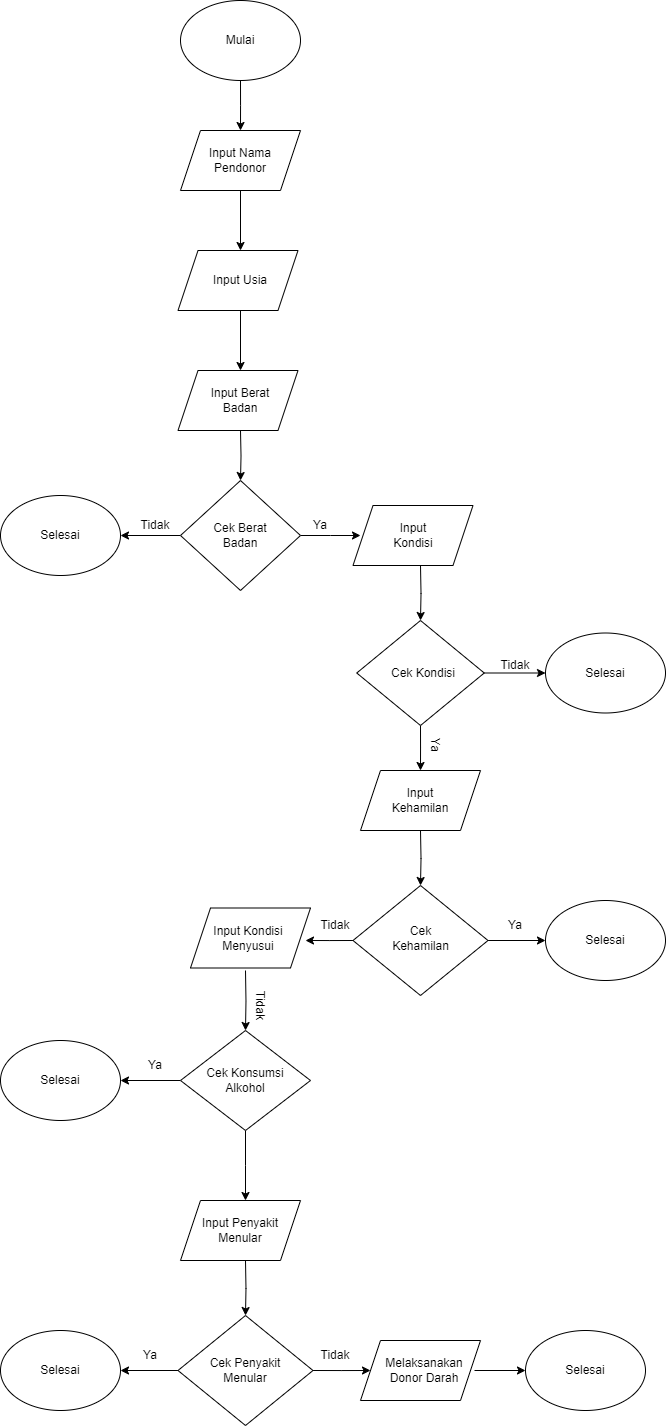

The diagram above was exported from draw.io. Its source (the exported page's mxGraphModel, read from the mxfile embedded in the PNG):
<mxGraphModel dx="733" dy="413" grid="1" gridSize="10" guides="1" tooltips="1" connect="1" arrows="1" fold="1" page="1" pageScale="1" pageWidth="827" pageHeight="1169" math="0" shadow="0">
  <root>
    <mxCell id="WIyWlLk6GJQsqaUBKTNV-0" />
    <mxCell id="WIyWlLk6GJQsqaUBKTNV-1" parent="WIyWlLk6GJQsqaUBKTNV-0" />
    <mxCell id="8YiWHI5Stl-_0ZQEatos-61" style="edgeStyle=orthogonalEdgeStyle;rounded=0;orthogonalLoop=1;jettySize=auto;html=1;exitX=0.5;exitY=1;exitDx=0;exitDy=0;entryX=0.5;entryY=0;entryDx=0;entryDy=0;" parent="WIyWlLk6GJQsqaUBKTNV-1" source="8YiWHI5Stl-_0ZQEatos-0" edge="1">
      <mxGeometry relative="1" as="geometry">
        <mxPoint x="280" y="160" as="targetPoint" />
      </mxGeometry>
    </mxCell>
    <mxCell id="8YiWHI5Stl-_0ZQEatos-0" value="" style="ellipse;whiteSpace=wrap;html=1;" parent="WIyWlLk6GJQsqaUBKTNV-1" vertex="1">
      <mxGeometry x="220" y="30" width="120" height="80" as="geometry" />
    </mxCell>
    <mxCell id="8YiWHI5Stl-_0ZQEatos-62" style="edgeStyle=orthogonalEdgeStyle;rounded=0;orthogonalLoop=1;jettySize=auto;html=1;exitX=0.5;exitY=1;exitDx=0;exitDy=0;entryX=0.5;entryY=0;entryDx=0;entryDy=0;" parent="WIyWlLk6GJQsqaUBKTNV-1" edge="1">
      <mxGeometry relative="1" as="geometry">
        <mxPoint x="280" y="220" as="sourcePoint" />
        <mxPoint x="279.9999999999999" y="280" as="targetPoint" />
      </mxGeometry>
    </mxCell>
    <mxCell id="8YiWHI5Stl-_0ZQEatos-65" style="edgeStyle=orthogonalEdgeStyle;rounded=0;orthogonalLoop=1;jettySize=auto;html=1;exitX=0.5;exitY=1;exitDx=0;exitDy=0;entryX=0.5;entryY=0;entryDx=0;entryDy=0;" parent="WIyWlLk6GJQsqaUBKTNV-1" edge="1">
      <mxGeometry relative="1" as="geometry">
        <mxPoint x="279.9999999999999" y="340" as="sourcePoint" />
        <mxPoint x="279.9999999999999" y="400" as="targetPoint" />
      </mxGeometry>
    </mxCell>
    <mxCell id="8YiWHI5Stl-_0ZQEatos-66" style="edgeStyle=orthogonalEdgeStyle;rounded=0;orthogonalLoop=1;jettySize=auto;html=1;exitX=0.5;exitY=1;exitDx=0;exitDy=0;entryX=0.5;entryY=0;entryDx=0;entryDy=0;" parent="WIyWlLk6GJQsqaUBKTNV-1" target="8YiWHI5Stl-_0ZQEatos-10" edge="1">
      <mxGeometry relative="1" as="geometry">
        <mxPoint x="279.9999999999999" y="460" as="sourcePoint" />
      </mxGeometry>
    </mxCell>
    <mxCell id="8YiWHI5Stl-_0ZQEatos-67" style="edgeStyle=orthogonalEdgeStyle;rounded=0;orthogonalLoop=1;jettySize=auto;html=1;exitX=0;exitY=0.5;exitDx=0;exitDy=0;entryX=1;entryY=0.5;entryDx=0;entryDy=0;" parent="WIyWlLk6GJQsqaUBKTNV-1" source="8YiWHI5Stl-_0ZQEatos-10" target="8YiWHI5Stl-_0ZQEatos-11" edge="1">
      <mxGeometry relative="1" as="geometry" />
    </mxCell>
    <mxCell id="8YiWHI5Stl-_0ZQEatos-68" style="edgeStyle=orthogonalEdgeStyle;rounded=0;orthogonalLoop=1;jettySize=auto;html=1;exitX=1;exitY=0.5;exitDx=0;exitDy=0;entryX=0;entryY=0.5;entryDx=0;entryDy=0;" parent="WIyWlLk6GJQsqaUBKTNV-1" source="8YiWHI5Stl-_0ZQEatos-10" edge="1">
      <mxGeometry relative="1" as="geometry">
        <mxPoint x="400" y="565" as="targetPoint" />
      </mxGeometry>
    </mxCell>
    <mxCell id="8YiWHI5Stl-_0ZQEatos-10" value="" style="rhombus;whiteSpace=wrap;html=1;" parent="WIyWlLk6GJQsqaUBKTNV-1" vertex="1">
      <mxGeometry x="220" y="510" width="120" height="110" as="geometry" />
    </mxCell>
    <mxCell id="8YiWHI5Stl-_0ZQEatos-11" value="" style="ellipse;whiteSpace=wrap;html=1;" parent="WIyWlLk6GJQsqaUBKTNV-1" vertex="1">
      <mxGeometry x="40" y="525" width="120" height="80" as="geometry" />
    </mxCell>
    <mxCell id="jRT9IGufkwBHQ7MNT36w-2" style="edgeStyle=orthogonalEdgeStyle;rounded=0;orthogonalLoop=1;jettySize=auto;html=1;exitX=0.5;exitY=1;exitDx=0;exitDy=0;entryX=0.5;entryY=0;entryDx=0;entryDy=0;" parent="WIyWlLk6GJQsqaUBKTNV-1" target="jRT9IGufkwBHQ7MNT36w-0" edge="1">
      <mxGeometry relative="1" as="geometry">
        <mxPoint x="460" y="595" as="sourcePoint" />
      </mxGeometry>
    </mxCell>
    <mxCell id="8YiWHI5Stl-_0ZQEatos-73" style="edgeStyle=orthogonalEdgeStyle;rounded=0;orthogonalLoop=1;jettySize=auto;html=1;exitX=0;exitY=0.5;exitDx=0;exitDy=0;entryX=1;entryY=0.5;entryDx=0;entryDy=0;" parent="WIyWlLk6GJQsqaUBKTNV-1" source="8YiWHI5Stl-_0ZQEatos-13" target="8YiWHI5Stl-_0ZQEatos-22" edge="1">
      <mxGeometry relative="1" as="geometry" />
    </mxCell>
    <mxCell id="8YiWHI5Stl-_0ZQEatos-74" style="edgeStyle=orthogonalEdgeStyle;rounded=0;orthogonalLoop=1;jettySize=auto;html=1;exitX=0.5;exitY=1;exitDx=0;exitDy=0;entryX=0.5;entryY=0;entryDx=0;entryDy=0;" parent="WIyWlLk6GJQsqaUBKTNV-1" source="8YiWHI5Stl-_0ZQEatos-13" edge="1">
      <mxGeometry relative="1" as="geometry">
        <mxPoint x="285" y="1230" as="targetPoint" />
      </mxGeometry>
    </mxCell>
    <mxCell id="8YiWHI5Stl-_0ZQEatos-13" value="" style="rhombus;whiteSpace=wrap;html=1;" parent="WIyWlLk6GJQsqaUBKTNV-1" vertex="1">
      <mxGeometry x="220" y="1060" width="130" height="100" as="geometry" />
    </mxCell>
    <mxCell id="jRT9IGufkwBHQ7MNT36w-8" style="edgeStyle=orthogonalEdgeStyle;rounded=0;orthogonalLoop=1;jettySize=auto;html=1;exitX=0.5;exitY=1;exitDx=0;exitDy=0;entryX=0.5;entryY=0;entryDx=0;entryDy=0;" parent="WIyWlLk6GJQsqaUBKTNV-1" target="8YiWHI5Stl-_0ZQEatos-16" edge="1">
      <mxGeometry relative="1" as="geometry">
        <mxPoint x="460" y="860" as="sourcePoint" />
      </mxGeometry>
    </mxCell>
    <mxCell id="8YiWHI5Stl-_0ZQEatos-71" style="edgeStyle=orthogonalEdgeStyle;rounded=0;orthogonalLoop=1;jettySize=auto;html=1;exitX=0;exitY=0.5;exitDx=0;exitDy=0;entryX=1;entryY=0.5;entryDx=0;entryDy=0;" parent="WIyWlLk6GJQsqaUBKTNV-1" source="8YiWHI5Stl-_0ZQEatos-16" edge="1">
      <mxGeometry relative="1" as="geometry">
        <mxPoint x="345" y="970" as="targetPoint" />
      </mxGeometry>
    </mxCell>
    <mxCell id="8YiWHI5Stl-_0ZQEatos-84" style="edgeStyle=orthogonalEdgeStyle;rounded=0;orthogonalLoop=1;jettySize=auto;html=1;exitX=1;exitY=0.5;exitDx=0;exitDy=0;entryX=0;entryY=0.5;entryDx=0;entryDy=0;" parent="WIyWlLk6GJQsqaUBKTNV-1" source="8YiWHI5Stl-_0ZQEatos-16" target="8YiWHI5Stl-_0ZQEatos-17" edge="1">
      <mxGeometry relative="1" as="geometry" />
    </mxCell>
    <mxCell id="8YiWHI5Stl-_0ZQEatos-16" value="" style="rhombus;whiteSpace=wrap;html=1;" parent="WIyWlLk6GJQsqaUBKTNV-1" vertex="1">
      <mxGeometry x="392.5" y="915" width="135" height="110" as="geometry" />
    </mxCell>
    <mxCell id="8YiWHI5Stl-_0ZQEatos-17" value="" style="ellipse;whiteSpace=wrap;html=1;" parent="WIyWlLk6GJQsqaUBKTNV-1" vertex="1">
      <mxGeometry x="585" y="930" width="120" height="80" as="geometry" />
    </mxCell>
    <mxCell id="8YiWHI5Stl-_0ZQEatos-72" style="edgeStyle=orthogonalEdgeStyle;rounded=0;orthogonalLoop=1;jettySize=auto;html=1;exitX=0.5;exitY=1;exitDx=0;exitDy=0;entryX=0.5;entryY=0;entryDx=0;entryDy=0;" parent="WIyWlLk6GJQsqaUBKTNV-1" target="8YiWHI5Stl-_0ZQEatos-13" edge="1">
      <mxGeometry relative="1" as="geometry">
        <mxPoint x="285" y="1000" as="sourcePoint" />
      </mxGeometry>
    </mxCell>
    <mxCell id="8YiWHI5Stl-_0ZQEatos-76" style="edgeStyle=orthogonalEdgeStyle;rounded=0;orthogonalLoop=1;jettySize=auto;html=1;exitX=0;exitY=0.5;exitDx=0;exitDy=0;entryX=1;entryY=0.5;entryDx=0;entryDy=0;" parent="WIyWlLk6GJQsqaUBKTNV-1" source="8YiWHI5Stl-_0ZQEatos-19" target="8YiWHI5Stl-_0ZQEatos-25" edge="1">
      <mxGeometry relative="1" as="geometry" />
    </mxCell>
    <mxCell id="8YiWHI5Stl-_0ZQEatos-78" style="edgeStyle=orthogonalEdgeStyle;rounded=0;orthogonalLoop=1;jettySize=auto;html=1;exitX=1;exitY=0.5;exitDx=0;exitDy=0;entryX=0;entryY=0.5;entryDx=0;entryDy=0;" parent="WIyWlLk6GJQsqaUBKTNV-1" source="8YiWHI5Stl-_0ZQEatos-19" edge="1">
      <mxGeometry relative="1" as="geometry">
        <mxPoint x="410" y="1400" as="targetPoint" />
      </mxGeometry>
    </mxCell>
    <mxCell id="8YiWHI5Stl-_0ZQEatos-19" value="" style="rhombus;whiteSpace=wrap;html=1;" parent="WIyWlLk6GJQsqaUBKTNV-1" vertex="1">
      <mxGeometry x="217.5" y="1345" width="135" height="110" as="geometry" />
    </mxCell>
    <mxCell id="8YiWHI5Stl-_0ZQEatos-22" value="" style="ellipse;whiteSpace=wrap;html=1;" parent="WIyWlLk6GJQsqaUBKTNV-1" vertex="1">
      <mxGeometry x="40" y="1070" width="120" height="80" as="geometry" />
    </mxCell>
    <mxCell id="8YiWHI5Stl-_0ZQEatos-75" style="edgeStyle=orthogonalEdgeStyle;rounded=0;orthogonalLoop=1;jettySize=auto;html=1;exitX=0.5;exitY=1;exitDx=0;exitDy=0;entryX=0.5;entryY=0;entryDx=0;entryDy=0;" parent="WIyWlLk6GJQsqaUBKTNV-1" target="8YiWHI5Stl-_0ZQEatos-19" edge="1">
      <mxGeometry relative="1" as="geometry">
        <mxPoint x="285" y="1290" as="sourcePoint" />
      </mxGeometry>
    </mxCell>
    <mxCell id="8YiWHI5Stl-_0ZQEatos-25" value="" style="ellipse;whiteSpace=wrap;html=1;" parent="WIyWlLk6GJQsqaUBKTNV-1" vertex="1">
      <mxGeometry x="40" y="1360" width="120" height="80" as="geometry" />
    </mxCell>
    <mxCell id="8YiWHI5Stl-_0ZQEatos-30" value="" style="ellipse;whiteSpace=wrap;html=1;" parent="WIyWlLk6GJQsqaUBKTNV-1" vertex="1">
      <mxGeometry x="565" y="1360" width="120" height="80" as="geometry" />
    </mxCell>
    <mxCell id="8YiWHI5Stl-_0ZQEatos-31" value="Mulai" style="text;strokeColor=none;align=center;fillColor=none;html=1;verticalAlign=middle;whiteSpace=wrap;rounded=0;" parent="WIyWlLk6GJQsqaUBKTNV-1" vertex="1">
      <mxGeometry x="225" y="45" width="110" height="50" as="geometry" />
    </mxCell>
    <mxCell id="8YiWHI5Stl-_0ZQEatos-35" value="Selesai" style="text;strokeColor=none;align=center;fillColor=none;html=1;verticalAlign=middle;whiteSpace=wrap;rounded=0;" parent="WIyWlLk6GJQsqaUBKTNV-1" vertex="1">
      <mxGeometry x="65" y="545" width="70" height="40" as="geometry" />
    </mxCell>
    <mxCell id="8YiWHI5Stl-_0ZQEatos-36" value="Cek Berat Badan" style="text;strokeColor=none;align=center;fillColor=none;html=1;verticalAlign=middle;whiteSpace=wrap;rounded=0;" parent="WIyWlLk6GJQsqaUBKTNV-1" vertex="1">
      <mxGeometry x="245" y="545" width="70" height="40" as="geometry" />
    </mxCell>
    <mxCell id="8YiWHI5Stl-_0ZQEatos-39" value="Cek Kehamilan" style="text;strokeColor=none;align=center;fillColor=none;html=1;verticalAlign=middle;whiteSpace=wrap;rounded=0;" parent="WIyWlLk6GJQsqaUBKTNV-1" vertex="1">
      <mxGeometry x="427.5" y="950" width="65" height="35" as="geometry" />
    </mxCell>
    <mxCell id="8YiWHI5Stl-_0ZQEatos-52" value="Selesai" style="text;strokeColor=none;align=center;fillColor=none;html=1;verticalAlign=middle;whiteSpace=wrap;rounded=0;" parent="WIyWlLk6GJQsqaUBKTNV-1" vertex="1">
      <mxGeometry x="605" y="950" width="80" height="40" as="geometry" />
    </mxCell>
    <mxCell id="8YiWHI5Stl-_0ZQEatos-53" value="Cek Konsumsi Alkohol" style="text;strokeColor=none;align=center;fillColor=none;html=1;verticalAlign=middle;whiteSpace=wrap;rounded=0;" parent="WIyWlLk6GJQsqaUBKTNV-1" vertex="1">
      <mxGeometry x="245" y="1095" width="80" height="30" as="geometry" />
    </mxCell>
    <mxCell id="8YiWHI5Stl-_0ZQEatos-54" value="Selesai" style="text;strokeColor=none;align=center;fillColor=none;html=1;verticalAlign=middle;whiteSpace=wrap;rounded=0;" parent="WIyWlLk6GJQsqaUBKTNV-1" vertex="1">
      <mxGeometry x="60" y="1090" width="80" height="40" as="geometry" />
    </mxCell>
    <mxCell id="8YiWHI5Stl-_0ZQEatos-56" value="Cek Penyakit Menular" style="text;strokeColor=none;align=center;fillColor=none;html=1;verticalAlign=middle;whiteSpace=wrap;rounded=0;" parent="WIyWlLk6GJQsqaUBKTNV-1" vertex="1">
      <mxGeometry x="235" y="1385" width="100" height="30" as="geometry" />
    </mxCell>
    <mxCell id="8YiWHI5Stl-_0ZQEatos-58" value="Selesai" style="text;strokeColor=none;align=center;fillColor=none;html=1;verticalAlign=middle;whiteSpace=wrap;rounded=0;" parent="WIyWlLk6GJQsqaUBKTNV-1" vertex="1">
      <mxGeometry x="65" y="1380" width="70" height="40" as="geometry" />
    </mxCell>
    <mxCell id="8YiWHI5Stl-_0ZQEatos-59" value="Selesai" style="text;strokeColor=none;align=center;fillColor=none;html=1;verticalAlign=middle;whiteSpace=wrap;rounded=0;" parent="WIyWlLk6GJQsqaUBKTNV-1" vertex="1">
      <mxGeometry x="590" y="1380" width="70" height="40" as="geometry" />
    </mxCell>
    <mxCell id="8YiWHI5Stl-_0ZQEatos-81" value="Ya" style="text;strokeColor=none;align=center;fillColor=none;html=1;verticalAlign=middle;whiteSpace=wrap;rounded=0;" parent="WIyWlLk6GJQsqaUBKTNV-1" vertex="1">
      <mxGeometry x="325" y="535" width="70" height="40" as="geometry" />
    </mxCell>
    <mxCell id="8YiWHI5Stl-_0ZQEatos-82" value="Tidak" style="text;strokeColor=none;align=center;fillColor=none;html=1;verticalAlign=middle;whiteSpace=wrap;rounded=0;" parent="WIyWlLk6GJQsqaUBKTNV-1" vertex="1">
      <mxGeometry x="160" y="535" width="70" height="40" as="geometry" />
    </mxCell>
    <mxCell id="8YiWHI5Stl-_0ZQEatos-85" value="Ya" style="text;strokeColor=none;align=center;fillColor=none;html=1;verticalAlign=middle;whiteSpace=wrap;rounded=0;" parent="WIyWlLk6GJQsqaUBKTNV-1" vertex="1">
      <mxGeometry x="520" y="940" width="70" height="30" as="geometry" />
    </mxCell>
    <mxCell id="8YiWHI5Stl-_0ZQEatos-87" value="Tidak" style="text;strokeColor=none;align=center;fillColor=none;html=1;verticalAlign=middle;whiteSpace=wrap;rounded=0;" parent="WIyWlLk6GJQsqaUBKTNV-1" vertex="1">
      <mxGeometry x="340" y="940" width="70" height="30" as="geometry" />
    </mxCell>
    <mxCell id="8YiWHI5Stl-_0ZQEatos-88" value="Ya" style="text;strokeColor=none;align=center;fillColor=none;html=1;verticalAlign=middle;whiteSpace=wrap;rounded=0;" parent="WIyWlLk6GJQsqaUBKTNV-1" vertex="1">
      <mxGeometry x="160" y="1080" width="70" height="30" as="geometry" />
    </mxCell>
    <mxCell id="8YiWHI5Stl-_0ZQEatos-89" value="Tidak" style="text;strokeColor=none;align=center;fillColor=none;html=1;verticalAlign=middle;whiteSpace=wrap;rounded=0;flipV=0;flipH=1;rotation=90;" parent="WIyWlLk6GJQsqaUBKTNV-1" vertex="1">
      <mxGeometry x="265" y="1020" width="70" height="30" as="geometry" />
    </mxCell>
    <mxCell id="8YiWHI5Stl-_0ZQEatos-90" value="Ya" style="text;strokeColor=none;align=center;fillColor=none;html=1;verticalAlign=middle;whiteSpace=wrap;rounded=0;" parent="WIyWlLk6GJQsqaUBKTNV-1" vertex="1">
      <mxGeometry x="155" y="1370" width="70" height="30" as="geometry" />
    </mxCell>
    <mxCell id="8YiWHI5Stl-_0ZQEatos-91" value="Tidak" style="text;strokeColor=none;align=center;fillColor=none;html=1;verticalAlign=middle;whiteSpace=wrap;rounded=0;" parent="WIyWlLk6GJQsqaUBKTNV-1" vertex="1">
      <mxGeometry x="340" y="1370" width="70" height="30" as="geometry" />
    </mxCell>
    <mxCell id="jRT9IGufkwBHQ7MNT36w-7" style="edgeStyle=orthogonalEdgeStyle;rounded=0;orthogonalLoop=1;jettySize=auto;html=1;exitX=0.5;exitY=1;exitDx=0;exitDy=0;entryX=0.5;entryY=0;entryDx=0;entryDy=0;" parent="WIyWlLk6GJQsqaUBKTNV-1" source="jRT9IGufkwBHQ7MNT36w-0" edge="1">
      <mxGeometry relative="1" as="geometry">
        <mxPoint x="460" y="800" as="targetPoint" />
      </mxGeometry>
    </mxCell>
    <mxCell id="jRT9IGufkwBHQ7MNT36w-11" style="edgeStyle=orthogonalEdgeStyle;rounded=0;orthogonalLoop=1;jettySize=auto;html=1;exitX=1;exitY=0.5;exitDx=0;exitDy=0;entryX=0;entryY=0.5;entryDx=0;entryDy=0;" parent="WIyWlLk6GJQsqaUBKTNV-1" source="jRT9IGufkwBHQ7MNT36w-0" target="jRT9IGufkwBHQ7MNT36w-9" edge="1">
      <mxGeometry relative="1" as="geometry" />
    </mxCell>
    <mxCell id="jRT9IGufkwBHQ7MNT36w-0" value="" style="rhombus;whiteSpace=wrap;html=1;" parent="WIyWlLk6GJQsqaUBKTNV-1" vertex="1">
      <mxGeometry x="396.25" y="650" width="127.5" height="105" as="geometry" />
    </mxCell>
    <mxCell id="jRT9IGufkwBHQ7MNT36w-1" value="Cek Kondisi" style="text;strokeColor=none;align=center;fillColor=none;html=1;verticalAlign=middle;whiteSpace=wrap;rounded=0;" parent="WIyWlLk6GJQsqaUBKTNV-1" vertex="1">
      <mxGeometry x="422.5" y="687.5" width="80" height="30" as="geometry" />
    </mxCell>
    <mxCell id="jRT9IGufkwBHQ7MNT36w-9" value="" style="ellipse;whiteSpace=wrap;html=1;" parent="WIyWlLk6GJQsqaUBKTNV-1" vertex="1">
      <mxGeometry x="585" y="662.5" width="120" height="80" as="geometry" />
    </mxCell>
    <mxCell id="jRT9IGufkwBHQ7MNT36w-10" value="Selesai" style="text;strokeColor=none;align=center;fillColor=none;html=1;verticalAlign=middle;whiteSpace=wrap;rounded=0;" parent="WIyWlLk6GJQsqaUBKTNV-1" vertex="1">
      <mxGeometry x="605" y="687.5" width="80" height="30" as="geometry" />
    </mxCell>
    <mxCell id="jRT9IGufkwBHQ7MNT36w-12" value="Ya" style="text;strokeColor=none;align=center;fillColor=none;html=1;verticalAlign=middle;whiteSpace=wrap;rounded=0;rotation=90;" parent="WIyWlLk6GJQsqaUBKTNV-1" vertex="1">
      <mxGeometry x="435" y="755" width="80" height="40" as="geometry" />
    </mxCell>
    <mxCell id="jRT9IGufkwBHQ7MNT36w-13" value="Tidak" style="text;strokeColor=none;align=center;fillColor=none;html=1;verticalAlign=middle;whiteSpace=wrap;rounded=0;" parent="WIyWlLk6GJQsqaUBKTNV-1" vertex="1">
      <mxGeometry x="515" y="680" width="80" height="30" as="geometry" />
    </mxCell>
    <mxCell id="pUaoQRmorQ2w0I67whJE-0" value="" style="shape=parallelogram;perimeter=parallelogramPerimeter;whiteSpace=wrap;html=1;fixedSize=1;" vertex="1" parent="WIyWlLk6GJQsqaUBKTNV-1">
      <mxGeometry x="220" y="160" width="120" height="60" as="geometry" />
    </mxCell>
    <mxCell id="8YiWHI5Stl-_0ZQEatos-32" value="Input Nama Pendonor" style="text;strokeColor=none;align=center;fillColor=none;html=1;verticalAlign=middle;whiteSpace=wrap;rounded=0;" parent="WIyWlLk6GJQsqaUBKTNV-1" vertex="1">
      <mxGeometry x="225" y="170" width="110" height="40" as="geometry" />
    </mxCell>
    <mxCell id="pUaoQRmorQ2w0I67whJE-1" value="" style="shape=parallelogram;perimeter=parallelogramPerimeter;whiteSpace=wrap;html=1;fixedSize=1;" vertex="1" parent="WIyWlLk6GJQsqaUBKTNV-1">
      <mxGeometry x="217.5" y="280" width="120" height="60" as="geometry" />
    </mxCell>
    <mxCell id="8YiWHI5Stl-_0ZQEatos-33" value="Input Usia" style="text;strokeColor=none;align=center;fillColor=none;html=1;verticalAlign=middle;whiteSpace=wrap;rounded=0;" parent="WIyWlLk6GJQsqaUBKTNV-1" vertex="1">
      <mxGeometry x="240" y="285" width="80" height="50" as="geometry" />
    </mxCell>
    <mxCell id="pUaoQRmorQ2w0I67whJE-2" value="" style="shape=parallelogram;perimeter=parallelogramPerimeter;whiteSpace=wrap;html=1;fixedSize=1;" vertex="1" parent="WIyWlLk6GJQsqaUBKTNV-1">
      <mxGeometry x="217.5" y="400" width="120" height="60" as="geometry" />
    </mxCell>
    <mxCell id="pUaoQRmorQ2w0I67whJE-3" value="" style="shape=parallelogram;perimeter=parallelogramPerimeter;whiteSpace=wrap;html=1;fixedSize=1;" vertex="1" parent="WIyWlLk6GJQsqaUBKTNV-1">
      <mxGeometry x="400" y="800" width="120" height="60" as="geometry" />
    </mxCell>
    <mxCell id="pUaoQRmorQ2w0I67whJE-4" value="" style="shape=parallelogram;perimeter=parallelogramPerimeter;whiteSpace=wrap;html=1;fixedSize=1;" vertex="1" parent="WIyWlLk6GJQsqaUBKTNV-1">
      <mxGeometry x="220" y="1230" width="120" height="60" as="geometry" />
    </mxCell>
    <mxCell id="pUaoQRmorQ2w0I67whJE-5" value="" style="shape=parallelogram;perimeter=parallelogramPerimeter;whiteSpace=wrap;html=1;fixedSize=1;" vertex="1" parent="WIyWlLk6GJQsqaUBKTNV-1">
      <mxGeometry x="230" y="937.5" width="120" height="60" as="geometry" />
    </mxCell>
    <mxCell id="pUaoQRmorQ2w0I67whJE-6" value="" style="shape=parallelogram;perimeter=parallelogramPerimeter;whiteSpace=wrap;html=1;fixedSize=1;" vertex="1" parent="WIyWlLk6GJQsqaUBKTNV-1">
      <mxGeometry x="392.5" y="535" width="120" height="60" as="geometry" />
    </mxCell>
    <mxCell id="8YiWHI5Stl-_0ZQEatos-34" value="Input Berat Badan" style="text;strokeColor=none;align=center;fillColor=none;html=1;verticalAlign=middle;whiteSpace=wrap;rounded=0;" parent="WIyWlLk6GJQsqaUBKTNV-1" vertex="1">
      <mxGeometry x="235" y="410" width="90" height="40" as="geometry" />
    </mxCell>
    <mxCell id="8YiWHI5Stl-_0ZQEatos-37" value="Input Kondisi" style="text;strokeColor=none;align=center;fillColor=none;html=1;verticalAlign=middle;whiteSpace=wrap;rounded=0;" parent="WIyWlLk6GJQsqaUBKTNV-1" vertex="1">
      <mxGeometry x="417.5" y="545" width="70" height="40" as="geometry" />
    </mxCell>
    <mxCell id="jRT9IGufkwBHQ7MNT36w-6" value="Input Kehamilan" style="text;strokeColor=none;align=center;fillColor=none;html=1;verticalAlign=middle;whiteSpace=wrap;rounded=0;" parent="WIyWlLk6GJQsqaUBKTNV-1" vertex="1">
      <mxGeometry x="420" y="815" width="80" height="30" as="geometry" />
    </mxCell>
    <mxCell id="8YiWHI5Stl-_0ZQEatos-41" value="Input Kondisi Menyusui" style="text;strokeColor=none;align=center;fillColor=none;html=1;verticalAlign=middle;whiteSpace=wrap;rounded=0;" parent="WIyWlLk6GJQsqaUBKTNV-1" vertex="1">
      <mxGeometry x="237.5" y="947.5" width="100" height="40" as="geometry" />
    </mxCell>
    <mxCell id="8YiWHI5Stl-_0ZQEatos-55" value="Input Penyakit Menular" style="text;strokeColor=none;align=center;fillColor=none;html=1;verticalAlign=middle;whiteSpace=wrap;rounded=0;" parent="WIyWlLk6GJQsqaUBKTNV-1" vertex="1">
      <mxGeometry x="230" y="1240" width="100" height="40" as="geometry" />
    </mxCell>
    <mxCell id="pUaoQRmorQ2w0I67whJE-8" value="" style="shape=parallelogram;perimeter=parallelogramPerimeter;whiteSpace=wrap;html=1;fixedSize=1;" vertex="1" parent="WIyWlLk6GJQsqaUBKTNV-1">
      <mxGeometry x="400" y="1370" width="120" height="60" as="geometry" />
    </mxCell>
    <mxCell id="pUaoQRmorQ2w0I67whJE-12" style="edgeStyle=orthogonalEdgeStyle;rounded=0;orthogonalLoop=1;jettySize=auto;html=1;exitX=1;exitY=0.5;exitDx=0;exitDy=0;entryX=0;entryY=0.5;entryDx=0;entryDy=0;" edge="1" parent="WIyWlLk6GJQsqaUBKTNV-1" source="8YiWHI5Stl-_0ZQEatos-57" target="8YiWHI5Stl-_0ZQEatos-30">
      <mxGeometry relative="1" as="geometry" />
    </mxCell>
    <mxCell id="8YiWHI5Stl-_0ZQEatos-57" value="Melaksanakan Donor Darah" style="text;strokeColor=none;align=center;fillColor=none;html=1;verticalAlign=middle;whiteSpace=wrap;rounded=0;" parent="WIyWlLk6GJQsqaUBKTNV-1" vertex="1">
      <mxGeometry x="414" y="1385" width="100" height="30" as="geometry" />
    </mxCell>
  </root>
</mxGraphModel>